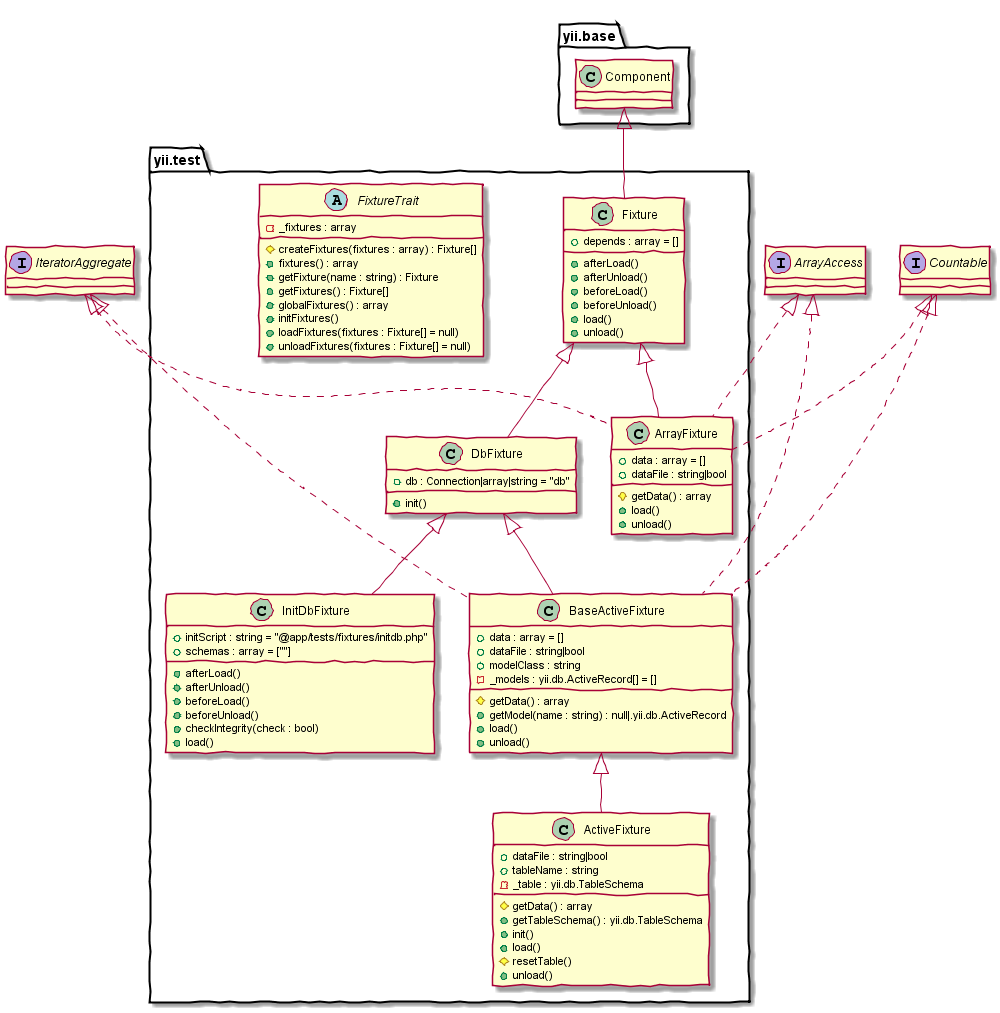

The diagram above was rendered by PlantUML. Its source (embedded in the PNG):
@startuml
skinparam handwritten true
class yii.test.ActiveFixture {
    +dataFile : string|bool
    +tableName : string
    -_table : yii.db.TableSchema
    #getData() : array
    +getTableSchema() : yii.db.TableSchema
    +init()
    +load()
    #resetTable()
    +unload()
}
class yii.test.ActiveFixture extends yii.test.BaseActiveFixture
class yii.test.ArrayFixture {
    +data : array = []
    +dataFile : string|bool
    #getData() : array
    +load()
    +unload()
}
class yii.test.ArrayFixture extends yii.test.Fixture
class yii.test.ArrayFixture implements IteratorAggregate
class yii.test.ArrayFixture implements ArrayAccess
class yii.test.ArrayFixture implements Countable
abstract class yii.test.BaseActiveFixture {
    +data : array = []
    +dataFile : string|bool
    +modelClass : string
    -_models : yii.db.ActiveRecord[] = []
    #getData() : array
    +getModel(name : string) : null|.yii.db.ActiveRecord
    +load()
    +unload()
}
class yii.test.BaseActiveFixture extends yii.test.DbFixture
class yii.test.BaseActiveFixture implements IteratorAggregate
class yii.test.BaseActiveFixture implements ArrayAccess
class yii.test.BaseActiveFixture implements Countable
abstract class yii.test.DbFixture {
    +db : Connection|array|string = "db"
    +init()
}
class yii.test.DbFixture extends yii.test.Fixture
class yii.test.Fixture {
    +depends : array = []
    +afterLoad()
    +afterUnload()
    +beforeLoad()
    +beforeUnload()
    +load()
    +unload()
}
class yii.test.Fixture extends yii.base.Component
abstract class yii.test.FixtureTrait {
    -_fixtures : array
    #createFixtures(fixtures : array) : Fixture[]
    +fixtures() : array
    +getFixture(name : string) : Fixture
    +getFixtures() : Fixture[]
    +globalFixtures() : array
    +initFixtures()
    +loadFixtures(fixtures : Fixture[] = null)
    +unloadFixtures(fixtures : Fixture[] = null)
}
class yii.test.InitDbFixture {
    +initScript : string = "@app/tests/fixtures/initdb.php"
    +schemas : array = [""]
    +afterLoad()
    +afterUnload()
    +beforeLoad()
    +beforeUnload()
    +checkIntegrity(check : bool)
    +load()
}
class yii.test.InitDbFixture extends yii.test.DbFixture
@enduml